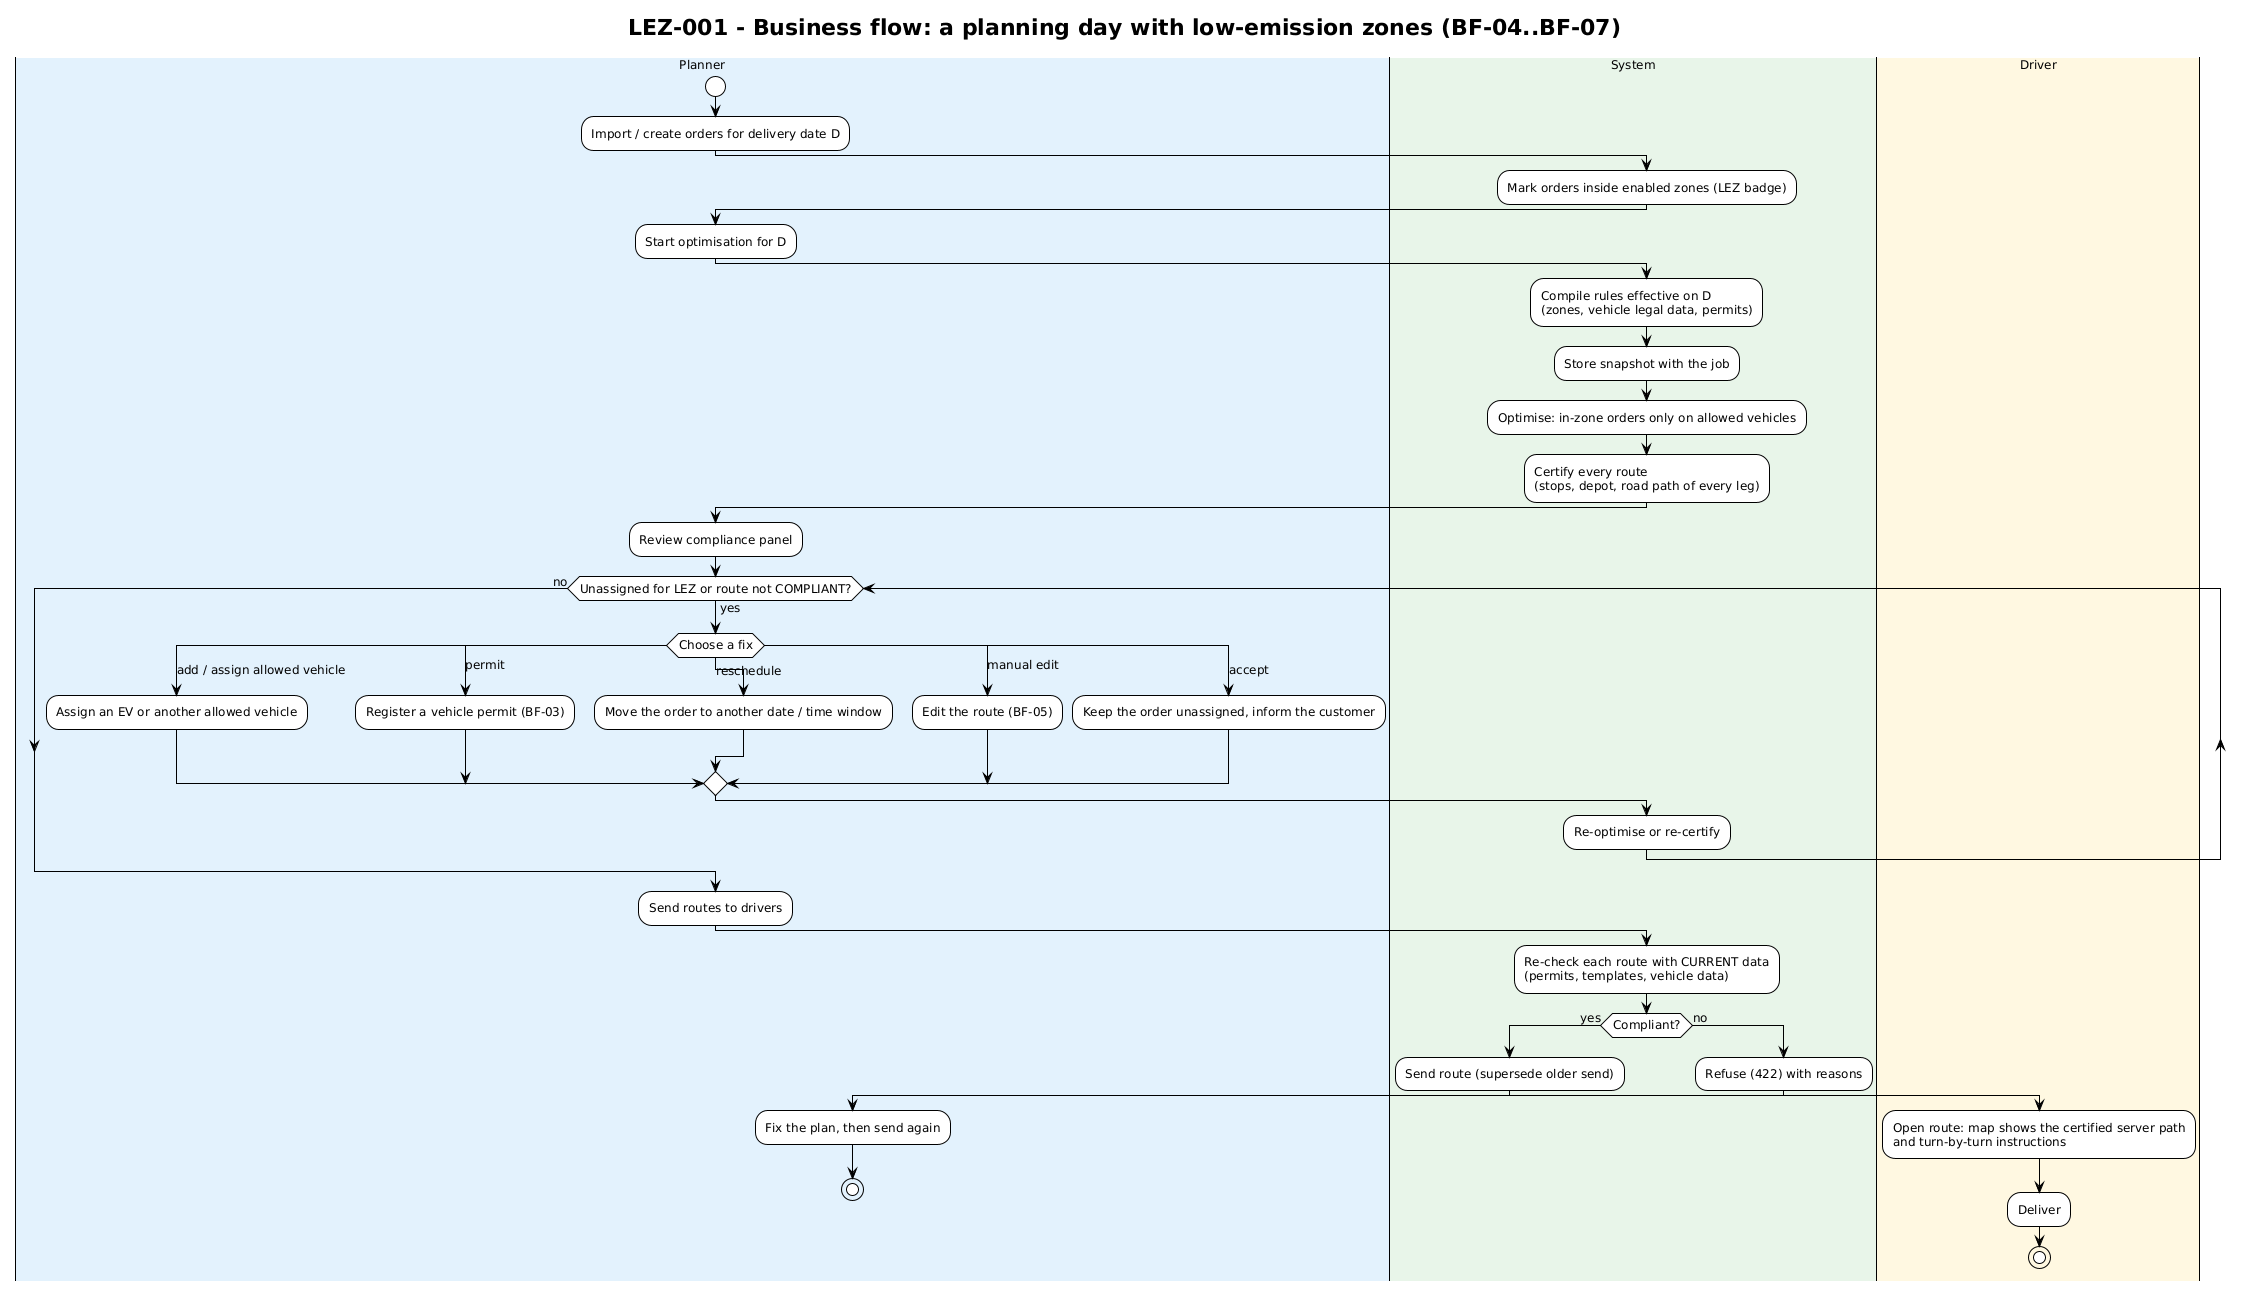

The diagram above was rendered by PlantUML. Its source (embedded in the PNG):
@startuml lez-activity-daily-planning
title LEZ-001 - Business flow: a planning day with low-emission zones (BF-04..BF-07)

!theme plain
skinparam shadowing false
skinparam defaultFontSize 12

|#E3F2FD|Planner|
start
:Import / create orders for delivery date D;
|#E8F5E9|System|
:Mark orders inside enabled zones (LEZ badge);
|Planner|
:Start optimisation for D;
|System|
:Compile rules effective on D
(zones, vehicle legal data, permits);
:Store snapshot with the job;
:Optimise: in-zone orders only on allowed vehicles;
:Certify every route
(stops, depot, road path of every leg);
|Planner|
:Review compliance panel;
while (Unassigned for LEZ or route not COMPLIANT?) is (yes)
  switch (Choose a fix)
  case (add / assign allowed vehicle)
    :Assign an EV or another allowed vehicle;
  case (permit)
    :Register a vehicle permit (BF-03);
  case (reschedule)
    :Move the order to another date / time window;
  case (manual edit)
    :Edit the route (BF-05);
  case (accept)
    :Keep the order unassigned, inform the customer;
  endswitch
  |System|
  :Re-optimise or re-certify;
  |Planner|
endwhile (no)
:Send routes to drivers;
|System|
:Re-check each route with CURRENT data
(permits, templates, vehicle data);
if (Compliant?) then (yes)
  :Send route (supersede older send);
  |#FFF8E1|Driver|
  :Open route: map shows the certified server path
  and turn-by-turn instructions;
  :Deliver;
  stop
else (no)
  |System|
  :Refuse (422) with reasons;
  |Planner|
  :Fix the plan, then send again;
  stop
endif
@enduml